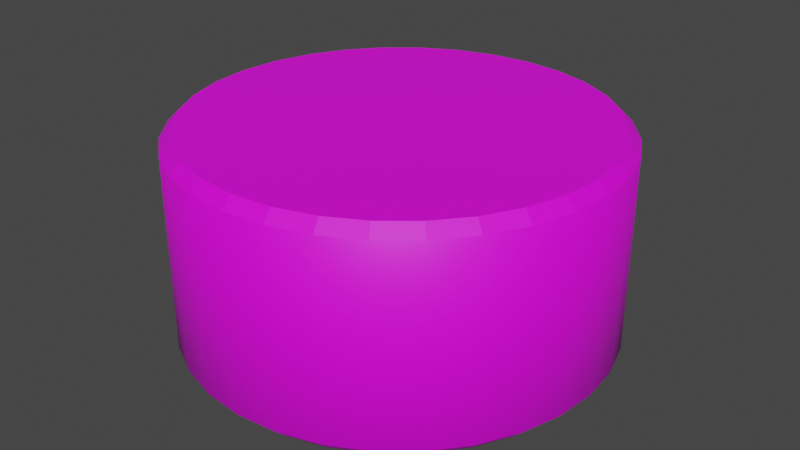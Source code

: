 # Source: cylinder.blend  (saved by Blender 3.6.11; exported with 4.5.12 LTS)
import bpy
from mathutils import Matrix  # noqa: F401  (used for matrix-valued properties, if any)

bpy.ops.wm.read_factory_settings(use_empty=True)
scene = bpy.context.scene
scene.name = 'Scene'

# ---- collections
col_collection = bpy.data.collections.new('Collection'); scene.collection.children.link(col_collection)

# ---- images (referenced by path relative to the original .blend; pixels are not part of the script)
import os
ASSET_DIR = os.environ.get("B2B_ASSET_DIR", "")  # directory of the original .blend (textures are referenced by path, not embedded)
HERE = os.path.dirname(os.path.abspath(__file__))  # packed textures are extracted next to this script under _unpacked/

def load_image(name, relpath, width, height, colorspace="sRGB"):
    """Load a texture the original file referenced (path relative to the .blend, or extracted next to this script)."""
    p = next((c for c in (os.path.join(HERE, relpath), os.path.join(ASSET_DIR, relpath)) if relpath and os.path.exists(c)), "")
    if p:
        img = bpy.data.images.load(p, check_existing=True)
        img.name = name
    else:  # same state as the original file: an image datablock whose file is absent (Cycles renders it pink)
        img = bpy.data.images.new(name, width, height)
        img.source = "FILE"
        img.filepath = "//" + (relpath or name)
    img.colorspace_settings.name = colorspace
    return img
img_gravel_jpg = load_image('gravel.jpg', 'gravel.jpg', 1024, 1024, 'sRGB')
img_concrete_png = load_image('concrete.png', 'Field/concrete.png', 1024, 1024, 'sRGB')

# ---- materials (node trees are filled in below, after node groups)
mat_gravel = bpy.data.materials.new('Gravel')
mat_gravel.use_transparent_shadow = False
mat_grass = bpy.data.materials.new('Grass')
mat_grass.use_transparent_shadow = False

# ---- material node trees
mat_gravel.use_nodes = True; mat_gravel.node_tree.nodes.clear()
_N = mat_gravel.node_tree.nodes; _L = mat_gravel.node_tree.links
n0 = _N.new('ShaderNodeBsdfPrincipled'); n0.name = 'Principled BSDF'; n0.location = (10, 300)
n0.distribution = 'GGX'
n0.subsurface_method = 'RANDOM_WALK_SKIN'
n0.inputs[3].default_value = 1.45
n0.inputs[27].default_value = (0.0, 0.0, 0.0, 1.0)
n0.inputs[28].default_value = 1.0
n1 = _N.new('ShaderNodeOutputMaterial'); n1.name = 'Material Output'; n1.location = (300, 300)
n2 = _N.new('ShaderNodeTexImage'); n2.name = 'Image Texture'; n2.location = (-280, 280)
n2.image = img_gravel_jpg
_L.new(n0.outputs[0], n1.inputs[0])
_L.new(n2.outputs[0], n0.inputs[0])
n1.is_active_output = True
mat_grass.use_nodes = True; mat_grass.node_tree.nodes.clear()
_N = mat_grass.node_tree.nodes; _L = mat_grass.node_tree.links
n0 = _N.new('ShaderNodeBsdfPrincipled'); n0.name = 'Principled BSDF'; n0.location = (10, 300)
n0.distribution = 'GGX'
n0.subsurface_method = 'RANDOM_WALK_SKIN'
n0.inputs[3].default_value = 1.45
n0.inputs[27].default_value = (0.0, 0.0, 0.0, 1.0)
n0.inputs[28].default_value = 1.0
n1 = _N.new('ShaderNodeOutputMaterial'); n1.name = 'Material Output'; n1.location = (300, 300)
n2 = _N.new('ShaderNodeTexImage'); n2.name = 'Image Texture'; n2.location = (-280, 280)
n2.image = img_concrete_png
_L.new(n0.outputs[0], n1.inputs[0])
_L.new(n2.outputs[0], n0.inputs[0])
n1.is_active_output = True

# ---- world
world_world = bpy.data.worlds.new('World'); scene.world = world_world
world_world.use_nodes = True; world_world.node_tree.nodes.clear()
_N = world_world.node_tree.nodes; _L = world_world.node_tree.links
n0 = _N.new('ShaderNodeOutputWorld'); n0.name = 'World Output'; n0.location = (300, 300)
n1 = _N.new('ShaderNodeBackground'); n1.name = 'Background'; n1.location = (10, 300)
n1.inputs[0].default_value = (0.05088, 0.05088, 0.05088, 1.0)
_L.new(n1.outputs[0], n0.inputs[0])
n0.is_active_output = True
world_world.color = (0.05088, 0.05088, 0.05088)
world_world.use_sun_shadow = False
world_world.sun_shadow_jitter_overblur = 0.0

# ---- meshes
me_cylinder = bpy.data.meshes.new('Cylinder')
me_cylinder.from_pydata([(-1.304e-08, 0.9498, 0.0), (0.0, 1.0, 0.05), (-1.304e-08, 0.9498, 1.0), (0.0, 1.0, 0.95), (0.1853, 0.9315, 0.0), (0.1951, 0.9808, 0.05), (0.1853, 0.9315, 1.0), (0.1951, 0.9808, 0.95), (0.3635, 0.8775, 0.0), (0.3827, 0.9239, 0.05), (0.3635, 0.8775, 1.0), (0.3827, 0.9239, 0.95), (0.5277, 0.7897, 0.0), (0.5556, 0.8315, 0.05), (0.5277, 0.7897, 1.0), (0.5556, 0.8315, 0.95), (0.6716, 0.6716, 0.0), (0.7071, 0.7071, 0.05), (0.6716, 0.6716, 1.0), (0.7071, 0.7071, 0.95), (0.7897, 0.5277, 0.0), (0.8315, 0.5556, 0.05), (0.7897, 0.5277, 1.0), (0.8315, 0.5556, 0.95), (0.8775, 0.3635, 0.0), (0.9239, 0.3827, 0.05), (0.8775, 0.3635, 1.0), (0.9239, 0.3827, 0.95), (0.9315, 0.1853, 0.0), (0.9808, 0.1951, 0.05), (0.9315, 0.1853, 1.0), (0.9808, 0.1951, 0.95), (0.9498, -4.051e-08, 0.0), (1.0, -4.371e-08, 0.05), (0.9498, -4.144e-08, 1.0), (1.0, -4.371e-08, 0.95), (0.9315, -0.1853, 0.0), (0.9808, -0.1951, 0.05), (0.9315, -0.1853, 1.0), (0.9808, -0.1951, 0.95), (0.8775, -0.3635, 0.0), (0.9239, -0.3827, 0.05), (0.8775, -0.3635, 1.0), (0.9239, -0.3827, 0.95), (0.7897, -0.5277, 0.0), (0.8315, -0.5556, 0.05), (0.7897, -0.5277, 1.0), (0.8315, -0.5556, 0.95), (0.6716, -0.6716, 0.0), (0.7071, -0.7071, 0.05), (0.6716, -0.6716, 1.0), (0.7071, -0.7071, 0.95), (0.5277, -0.7897, 0.0), (0.5556, -0.8315, 0.05), (0.5277, -0.7897, 1.0), (0.5556, -0.8315, 0.95), (0.3635, -0.8775, 0.0), (0.3827, -0.9239, 0.05), (0.3635, -0.8775, 1.0), (0.3827, -0.9239, 0.95), (0.1853, -0.9315, 0.0), (0.1951, -0.9808, 0.05), (0.1853, -0.9315, 1.0), (0.1951, -0.9808, 0.95), (-8.103e-08, -0.9498, 0.0), (-8.742e-08, -1.0, 0.05), (-8.196e-08, -0.9498, 1.0), (-8.742e-08, -1.0, 0.95), (-0.1853, -0.9315, 0.0), (-0.1951, -0.9808, 0.05), (-0.1853, -0.9315, 1.0), (-0.1951, -0.9808, 0.95), (-0.3635, -0.8775, 0.0), (-0.3827, -0.9239, 0.05), (-0.3635, -0.8775, 1.0), (-0.3827, -0.9239, 0.95), (-0.5277, -0.7897, 0.0), (-0.5556, -0.8315, 0.05), (-0.5277, -0.7897, 1.0), (-0.5556, -0.8315, 0.95), (-0.6716, -0.6716, 0.0), (-0.7071, -0.7071, 0.05), (-0.6716, -0.6716, 1.0), (-0.7071, -0.7071, 0.95), (-0.7897, -0.5277, 0.0), (-0.8315, -0.5556, 0.05), (-0.7897, -0.5277, 1.0), (-0.8315, -0.5556, 0.95), (-0.8775, -0.3635, 0.0), (-0.9239, -0.3827, 0.05), (-0.8775, -0.3635, 1.0), (-0.9239, -0.3827, 0.95), (-0.9315, -0.1853, 0.0), (-0.9808, -0.1951, 0.05), (-0.9315, -0.1853, 1.0), (-0.9808, -0.1951, 0.95), (-0.9498, 1.211e-08, 0.0), (-1.0, 1.192e-08, 0.05), (-0.9498, 1.211e-08, 1.0), (-1.0, 1.192e-08, 0.95), (-0.9315, 0.1853, 0.0), (-0.9808, 0.1951, 0.05), (-0.9315, 0.1853, 1.0), (-0.9808, 0.1951, 0.95), (-0.8775, 0.3635, 0.0), (-0.9239, 0.3827, 0.05), (-0.8775, 0.3635, 1.0), (-0.9239, 0.3827, 0.95), (-0.7897, 0.5277, 0.0), (-0.8315, 0.5556, 0.05), (-0.7897, 0.5277, 1.0), (-0.8315, 0.5556, 0.95), (-0.6716, 0.6716, 0.0), (-0.7071, 0.7071, 0.05), (-0.6716, 0.6716, 1.0), (-0.7071, 0.7071, 0.95), (-0.5277, 0.7897, 0.0), (-0.5556, 0.8315, 0.05), (-0.5277, 0.7897, 1.0), (-0.5556, 0.8315, 0.95), (-0.3635, 0.8775, 0.0), (-0.3827, 0.9239, 0.05), (-0.3635, 0.8775, 1.0), (-0.3827, 0.9239, 0.95), (-0.1853, 0.9315, 0.0), (-0.1951, 0.9808, 0.05), (-0.1853, 0.9315, 1.0), (-0.1951, 0.9808, 0.95)], [], [(125, 127, 3, 1), (9, 11, 15, 13), (13, 15, 19, 17), (17, 19, 23, 21), (21, 23, 27, 25), (25, 27, 31, 29), (29, 31, 35, 33), (33, 35, 39, 37), (37, 39, 43, 41), (41, 43, 47, 45), (45, 47, 51, 49), (49, 51, 55, 53), (53, 55, 59, 57), (57, 59, 63, 61), (61, 63, 67, 65), (65, 67, 71, 69), (69, 71, 75, 73), (73, 75, 79, 77), (77, 79, 83, 81), (81, 83, 87, 85), (85, 87, 91, 89), (89, 91, 95, 93), (93, 95, 99, 97), (97, 99, 103, 101), (101, 103, 107, 105), (105, 107, 111, 109), (109, 111, 115, 113), (113, 115, 119, 117), (117, 119, 123, 121), (121, 123, 127, 125), (5, 7, 11, 9), (6, 2, 126, 122, 118, 114, 110, 106, 102, 98, 94, 90, 86, 82, 78, 74, 70, 66, 62, 58, 54, 50, 46, 42, 38, 34, 30, 26, 22, 18, 14, 10), (1, 3, 7, 5), (1, 5, 4, 0), (7, 3, 2, 6), (5, 9, 8, 4), (11, 7, 6, 10), (9, 13, 12, 8), (15, 11, 10, 14), (13, 17, 16, 12), (19, 15, 14, 18), (17, 21, 20, 16), (23, 19, 18, 22), (21, 25, 24, 20), (27, 23, 22, 26), (25, 29, 28, 24), (31, 27, 26, 30), (29, 33, 32, 28), (35, 31, 30, 34), (33, 37, 36, 32), (39, 35, 34, 38), (37, 41, 40, 36), (43, 39, 38, 42), (41, 45, 44, 40), (47, 43, 42, 46), (45, 49, 48, 44), (51, 47, 46, 50), (49, 53, 52, 48), (55, 51, 50, 54), (53, 57, 56, 52), (59, 55, 54, 58), (57, 61, 60, 56), (63, 59, 58, 62), (61, 65, 64, 60), (67, 63, 62, 66), (65, 69, 68, 64), (71, 67, 66, 70), (69, 73, 72, 68), (75, 71, 70, 74), (73, 77, 76, 72), (79, 75, 74, 78), (77, 81, 80, 76), (83, 79, 78, 82), (81, 85, 84, 80), (87, 83, 82, 86), (85, 89, 88, 84), (91, 87, 86, 90), (89, 93, 92, 88), (95, 91, 90, 94), (93, 97, 96, 92), (99, 95, 94, 98), (97, 101, 100, 96), (103, 99, 98, 102), (101, 105, 104, 100), (107, 103, 102, 106), (105, 109, 108, 104), (111, 107, 106, 110), (109, 113, 112, 108), (115, 111, 110, 114), (113, 117, 116, 112), (119, 115, 114, 118), (117, 121, 120, 116), (123, 119, 118, 122), (121, 125, 124, 120), (127, 123, 122, 126), (125, 1, 0, 124), (3, 127, 126, 2), (0, 4, 8, 12, 16, 20, 24, 28, 32, 36, 40, 44, 48, 52, 56, 60, 64, 68, 72, 76, 80, 84, 88, 92, 96, 100, 104, 108, 112, 116, 120, 124)])
me_cylinder.polygons.foreach_set('use_smooth', [1, 1, 1, 1, 1, 1, 1, 1, 1, 1, 1, 1, 1, 1, 1, 1, 1, 1, 1, 1, 1, 1, 1, 1, 1, 1, 1, 1, 1, 1, 1, 0, 1, 0, 0, 0, 0, 0, 0, 0, 0, 0, 0, 0, 0, 0, 0, 0, 0, 0, 0, 0, 0, 0, 0, 0, 0, 0, 0, 0, 0, 0, 0, 0, 0, 0, 0, 0, 0, 0, 0, 0, 0, 0, 0, 0, 0, 0, 0, 0, 0, 0, 0, 0, 0, 0, 0, 0, 0, 0, 0, 0, 0, 0, 0, 0, 0, 0])
me_cylinder.polygons.foreach_set('material_index', [0, 0, 0, 0, 0, 0, 0, 0, 0, 0, 0, 0, 0, 0, 0, 0, 0, 0, 0, 0, 0, 0, 0, 0, 0, 0, 0, 0, 0, 0, 0, 1, 0, 0, 1, 0, 1, 0, 1, 0, 1, 0, 1, 0, 1, 0, 1, 0, 1, 0, 1, 0, 1, 0, 1, 0, 1, 0, 1, 0, 1, 0, 1, 0, 1, 0, 1, 0, 1, 0, 1, 0, 1, 0, 1, 0, 1, 0, 1, 0, 1, 0, 1, 0, 1, 0, 1, 0, 1, 0, 1, 0, 1, 0, 1, 0, 1, 0])
_uv = me_cylinder.uv_layers.new(name='UVMap')
_uv.uv.foreach_set('vector', [0.03125, 0.525, 0.03125, 0.975, 0.0, 0.975, 0.0, 0.525, 0.9375, 0.525, 0.9375, 0.975, 0.9062, 0.975, 0.9062, 0.525, 0.9062, 0.525, 0.9062, 0.975, 0.875, 0.975, 0.875, 0.525, 0.875, 0.525, 0.875, 0.975, 0.8438, 0.975, 0.8438, 0.525, 0.8438, 0.525, 0.8438, 0.975, 0.8125, 0.975, 0.8125, 0.525, 0.8125, 0.525, 0.8125, 0.975, 0.7812, 0.975, 0.7812, 0.525, 0.7812, 0.525, 0.7812, 0.975, 0.75, 0.975, 0.75, 0.525, 0.75, 0.525, 0.75, 0.975, 0.7188, 0.975, 0.7188, 0.525, 0.7188, 0.525, 0.7188, 0.975, 0.6875, 0.975, 0.6875, 0.525, 0.6875, 0.525, 0.6875, 0.975, 0.6562, 0.975, 0.6562, 0.525, 0.6562, 0.525, 0.6562, 0.975, 0.625, 0.975, 0.625, 0.525, 0.625, 0.525, 0.625, 0.975, 0.5938, 0.975, 0.5938, 0.525, 0.5938, 0.525, 0.5938, 0.975, 0.5625, 0.975, 0.5625, 0.525, 0.5625, 0.525, 0.5625, 0.975, 0.5312, 0.975, 0.5312, 0.525, 0.5312, 0.525, 0.5312, 0.975, 0.5, 0.975, 0.5, 0.525, 0.5, 0.525, 0.5, 0.975, 0.4688, 0.975, 0.4688, 0.525, 0.4688, 0.525, 0.4688, 0.975, 0.4375, 0.975, 0.4375, 0.525, 0.4375, 0.525, 0.4375, 0.975, 0.4062, 0.975, 0.4062, 0.525, 0.4062, 0.525, 0.4062, 0.975, 0.375, 0.975, 0.375, 0.525, 0.375, 0.525, 0.375, 0.975, 0.3438, 0.975, 0.3438, 0.525, 0.3438, 0.525, 0.3438, 0.975, 0.3125, 0.975, 0.3125, 0.525, 0.3125, 0.525, 0.3125, 0.975, 0.2812, 0.975, 0.2812, 0.525, 0.2812, 0.525, 0.2812, 0.975, 0.25, 0.975, 0.25, 0.525, 0.25, 0.525, 0.25, 0.975, 0.2188, 0.975, 0.2188, 0.525, 0.2188, 0.525, 0.2188, 0.975, 0.1875, 0.975, 0.1875, 0.525, 0.1875, 0.525, 0.1875, 0.975, 0.1562, 0.975, 0.1562, 0.525, 0.1562, 0.525, 0.1562, 0.975, 0.125, 0.975, 0.125, 0.525, 0.125, 0.525, 0.125, 0.975, 0.09375, 0.975, 0.09375, 0.525, 0.09375, 0.525, 0.09375, 0.975, 0.0625, 0.975, 0.0625, 0.525, 0.0625, 0.525, 0.0625, 0.975, 0.03125, 0.975, 0.03125, 0.525, 0.9687, 0.525, 0.9688, 0.975, 0.9375, 0.975, 0.9375, 0.525, 0.2945, 0.4736, 0.25, 0.4779, 0.2055, 0.4736, 0.1628, 0.4606, 0.1234, 0.4395, 0.08882, 0.4112, 0.06047, 0.3766, 0.03941, 0.3372, 0.02644, 0.2945, 0.02206, 0.25, 0.02644, 0.2055, 0.03941, 0.1628, 0.06047, 0.1234, 0.08882, 0.08882, 0.1234, 0.06047, 0.1628, 0.03941, 0.2055, 0.02644, 0.25, 0.02206, 0.2945, 0.02644, 0.3372, 0.03941, 0.3766, 0.06047, 0.4112, 0.08882, 0.4395, 0.1234, 0.4606, 0.1628, 0.4736, 0.2055, 0.4779, 0.25, 0.4736, 0.2945, 0.4606, 0.3372, 0.4395, 0.3766, 0.4112, 0.4112, 0.3766, 0.4395, 0.3372, 0.4606, 1.0, 0.525, 1.0, 0.975, 0.9688, 0.975, 0.9688, 0.525, 0.75, 0.49, 0.7968, 0.4854, 0.7945, 0.4736, 0.75, 0.4779, 0.2968, 0.4854, 0.25, 0.49, 0.25, 0.4779, 0.2945, 0.4736, 0.7968, 0.4854, 0.8418, 0.4717, 0.8372, 0.4606, 0.7945, 0.4736, 0.3418, 0.4717, 0.2968, 0.4854, 0.2945, 0.4736, 0.3372, 0.4606, 0.8418, 0.4717, 0.8833, 0.4496, 0.8766, 0.4395, 0.8372, 0.4606, 0.3833, 0.4496, 0.3418, 0.4717, 0.3372, 0.4606, 0.3766, 0.4395, 0.8833, 0.4496, 0.9197, 0.4197, 0.9112, 0.4112, 0.8766, 0.4395, 0.4197, 0.4197, 0.3833, 0.4496, 0.3766, 0.4395, 0.4112, 0.4112, 0.9197, 0.4197, 0.9496, 0.3833, 0.9395, 0.3766, 0.9112, 0.4112, 0.4496, 0.3833, 0.4197, 0.4197, 0.4112, 0.4112, 0.4395, 0.3766, 0.9496, 0.3833, 0.9717, 0.3418, 0.9606, 0.3372, 0.9395, 0.3766, 0.4717, 0.3418, 0.4496, 0.3833, 0.4395, 0.3766, 0.4606, 0.3372, 0.9717, 0.3418, 0.9854, 0.2968, 0.9736, 0.2945, 0.9606, 0.3372, 0.4854, 0.2968, 0.4717, 0.3418, 0.4606, 0.3372, 0.4736, 0.2945, 0.9854, 0.2968, 0.99, 0.25, 0.9779, 0.25, 0.9736, 0.2945, 0.49, 0.25, 0.4854, 0.2968, 0.4736, 0.2945, 0.4779, 0.25, 0.99, 0.25, 0.9854, 0.2032, 0.9736, 0.2055, 0.9779, 0.25, 0.4854, 0.2032, 0.49, 0.25, 0.4779, 0.25, 0.4736, 0.2055, 0.9854, 0.2032, 0.9717, 0.1582, 0.9606, 0.1628, 0.9736, 0.2055, 0.4717, 0.1582, 0.4854, 0.2032, 0.4736, 0.2055, 0.4606, 0.1628, 0.9717, 0.1582, 0.9496, 0.1167, 0.9395, 0.1234, 0.9606, 0.1628, 0.4496, 0.1167, 0.4717, 0.1582, 0.4606, 0.1628, 0.4395, 0.1234, 0.9496, 0.1167, 0.9197, 0.08029, 0.9112, 0.08882, 0.9395, 0.1234, 0.4197, 0.08029, 0.4496, 0.1167, 0.4395, 0.1234, 0.4112, 0.08882, 0.9197, 0.08029, 0.8833, 0.05045, 0.8766, 0.06047, 0.9112, 0.08882, 0.3833, 0.05045, 0.4197, 0.08029, 0.4112, 0.08882, 0.3766, 0.06047, 0.8833, 0.05045, 0.8418, 0.02827, 0.8372, 0.03941, 0.8766, 0.06047, 0.3418, 0.02827, 0.3833, 0.05045, 0.3766, 0.06047, 0.3372, 0.03941, 0.8418, 0.02827, 0.7968, 0.01461, 0.7945, 0.02644, 0.8372, 0.03941, 0.2968, 0.01461, 0.3418, 0.02827, 0.3372, 0.03941, 0.2945, 0.02644, 0.7968, 0.01461, 0.75, 0.01, 0.75, 0.02206, 0.7945, 0.02644, 0.25, 0.01, 0.2968, 0.01461, 0.2945, 0.02644, 0.25, 0.02206, 0.75, 0.01, 0.7032, 0.01461, 0.7055, 0.02644, 0.75, 0.02206, 0.2032, 0.01461, 0.25, 0.01, 0.25, 0.02206, 0.2055, 0.02644, 0.7032, 0.01461, 0.6582, 0.02827, 0.6628, 0.03941, 0.7055, 0.02644, 0.1582, 0.02827, 0.2032, 0.01461, 0.2055, 0.02644, 0.1628, 0.03941, 0.6582, 0.02827, 0.6167, 0.05045, 0.6234, 0.06047, 0.6628, 0.03941, 0.1167, 0.05045, 0.1582, 0.02827, 0.1628, 0.03941, 0.1234, 0.06047, 0.6167, 0.05045, 0.5803, 0.08029, 0.5888, 0.08882, 0.6234, 0.06047, 0.08029, 0.08029, 0.1167, 0.05045, 0.1234, 0.06047, 0.08882, 0.08882, 0.5803, 0.08029, 0.5504, 0.1167, 0.5605, 0.1234, 0.5888, 0.08882, 0.05045, 0.1167, 0.08029, 0.08029, 0.08882, 0.08882, 0.06047, 0.1234, 0.5504, 0.1167, 0.5283, 0.1582, 0.5394, 0.1628, 0.5605, 0.1234, 0.02827, 0.1582, 0.05045, 0.1167, 0.06047, 0.1234, 0.03941, 0.1628, 0.5283, 0.1582, 0.5146, 0.2032, 0.5264, 0.2055, 0.5394, 0.1628, 0.01461, 0.2032, 0.02827, 0.1582, 0.03941, 0.1628, 0.02644, 0.2055, 0.5146, 0.2032, 0.51, 0.25, 0.5221, 0.25, 0.5264, 0.2055, 0.01, 0.25, 0.01461, 0.2032, 0.02644, 0.2055, 0.02206, 0.25, 0.51, 0.25, 0.5146, 0.2968, 0.5264, 0.2945, 0.5221, 0.25, 0.01461, 0.2968, 0.01, 0.25, 0.02206, 0.25, 0.02644, 0.2945, 0.5146, 0.2968, 0.5283, 0.3418, 0.5394, 0.3372, 0.5264, 0.2945, 0.02827, 0.3418, 0.01461, 0.2968, 0.02644, 0.2945, 0.03941, 0.3372, 0.5283, 0.3418, 0.5504, 0.3833, 0.5605, 0.3766, 0.5394, 0.3372, 0.05045, 0.3833, 0.02827, 0.3418, 0.03941, 0.3372, 0.06047, 0.3766, 0.5504, 0.3833, 0.5803, 0.4197, 0.5888, 0.4112, 0.5605, 0.3766, 0.08029, 0.4197, 0.05045, 0.3833, 0.06047, 0.3766, 0.08882, 0.4112, 0.5803, 0.4197, 0.6167, 0.4496, 0.6234, 0.4395, 0.5888, 0.4112, 0.1167, 0.4496, 0.08029, 0.4197, 0.08882, 0.4112, 0.1234, 0.4395, 0.6167, 0.4496, 0.6582, 0.4717, 0.6628, 0.4606, 0.6234, 0.4395, 0.1582, 0.4717, 0.1167, 0.4496, 0.1234, 0.4395, 0.1628, 0.4606, 0.6582, 0.4717, 0.7032, 0.4854, 0.7055, 0.4736, 0.6628, 0.4606, 0.2032, 0.4854, 0.1582, 0.4717, 0.1628, 0.4606, 0.2055, 0.4736, 0.7032, 0.4854, 0.75, 0.49, 0.75, 0.4779, 0.7055, 0.4736, 0.25, 0.49, 0.2032, 0.4854, 0.2055, 0.4736, 0.25, 0.4779, 0.75, 0.4779, 0.7945, 0.4736, 0.8372, 0.4606, 0.8766, 0.4395, 0.9112, 0.4112, 0.9395, 0.3766, 0.9606, 0.3372, 0.9736, 0.2945, 0.9779, 0.25, 0.9736, 0.2055, 0.9606, 0.1628, 0.9395, 0.1234, 0.9112, 0.08882, 0.8766, 0.06047, 0.8372, 0.03941, 0.7945, 0.02644, 0.75, 0.02206, 0.7055, 0.02644, 0.6628, 0.03941, 0.6234, 0.06047, 0.5888, 0.08882, 0.5605, 0.1234, 0.5394, 0.1628, 0.5264, 0.2055, 0.5221, 0.25, 0.5264, 0.2945, 0.5394, 0.3372, 0.5605, 0.3766, 0.5888, 0.4112, 0.6234, 0.4395, 0.6628, 0.4606, 0.7055, 0.4736])
me_cylinder.materials.append(mat_gravel)
me_cylinder.materials.append(mat_grass)
me_cylinder.update()

# ---- objects
ob_cylinder = bpy.data.objects.new('Cylinder', me_cylinder)

# ---- transforms, parenting, visibility, modifiers, constraints
ob_cylinder.location = (0.0, 0.0, -1.0)

# ---- collection membership
col_collection.objects.link(ob_cylinder)

# ---- scene / render settings (as saved in the file)
scene.frame_start = 1; scene.frame_end = 250; scene.frame_set(1)
scene.render.engine = 'BLENDER_EEVEE_NEXT'
scene.cycles.sampling_pattern = 'TABULATED_SOBOL'
scene.cycles.use_light_tree = False
scene.view_settings.view_transform = 'Filmic'
bpy.context.view_layer.update()

# ---- added for rendering (the .blend has no active camera and no usable light): camera, sun
cam_auto = bpy.data.cameras.new('AutoCamera')
cam_auto.lens = 50.0
cam_auto.sensor_width = 36.0
cam_auto.clip_end = 1000.0
ob_auto_camera = bpy.data.objects.new('AutoCamera', cam_auto)
scene.collection.objects.link(ob_auto_camera)
ob_auto_camera.location = (2.77567, -3.33081, 1.72054)
ob_auto_camera.rotation_euler = (1.09748, -7.21219e-08, 0.694738)
scene.camera = ob_auto_camera
light_auto_sun = bpy.data.lights.new('AutoSun', 'SUN')
light_auto_sun.energy = 3.0
light_auto_sun.angle = 0.0523599
ob_auto_sun = bpy.data.objects.new('AutoSun', light_auto_sun)
scene.collection.objects.link(ob_auto_sun)
ob_auto_sun.rotation_euler = (0.872665, 0.174533, 0.523599)
bpy.context.view_layer.update()
